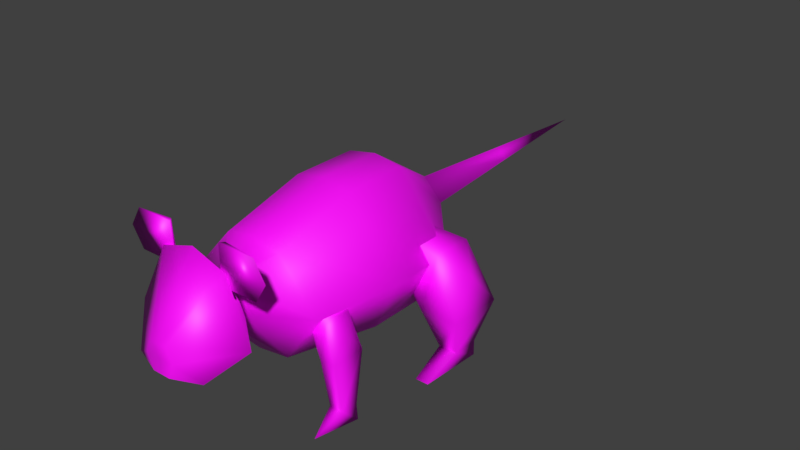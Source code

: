 # Source: rat.blend  (saved by Blender 2.90.8; exported with 4.5.12 LTS)
import bpy
from mathutils import Matrix  # noqa: F401  (used for matrix-valued properties, if any)

bpy.ops.wm.read_factory_settings(use_empty=True)
scene = bpy.context.scene
scene.name = 'Scene'

# ---- collections
col_collection_1 = bpy.data.collections.new('Collection 1'); scene.collection.children.link(col_collection_1)

# ---- images (referenced by path relative to the original .blend; pixels are not part of the script)
import os
ASSET_DIR = os.environ.get("B2B_ASSET_DIR", "")  # directory of the original .blend (textures are referenced by path, not embedded)
HERE = os.path.dirname(os.path.abspath(__file__))  # packed textures are extracted next to this script under _unpacked/

def load_image(name, relpath, width, height, colorspace="sRGB"):
    """Load a texture the original file referenced (path relative to the .blend, or extracted next to this script)."""
    p = next((c for c in (os.path.join(HERE, relpath), os.path.join(ASSET_DIR, relpath)) if relpath and os.path.exists(c)), "")
    if p:
        img = bpy.data.images.load(p, check_existing=True)
        img.name = name
    else:  # same state as the original file: an image datablock whose file is absent (Cycles renders it pink)
        img = bpy.data.images.new(name, width, height)
        img.source = "FILE"
        img.filepath = "//" + (relpath or name)
    img.colorspace_settings.name = colorspace
    return img
img_rat_png = load_image('rat.png', 'rat.png', 1024, 1024, 'sRGB')
img_pekorat_png = load_image('Pekorat.png', 'Pekorat.png', 1024, 1024, 'sRGB')

# ---- materials (node trees are filled in below, after node groups)
mat_mat_rat = bpy.data.materials.new('MAT-rat')
mat_mat_rat.alpha_threshold = 0.0
mat_mat_rat.use_transparent_shadow = False
mat_mat_rat.roughness = 0.5
mat_peko = bpy.data.materials.new('Peko')
mat_peko.use_transparent_shadow = False

# ---- material node trees
mat_mat_rat.use_nodes = True; mat_mat_rat.node_tree.nodes.clear()
_N = mat_mat_rat.node_tree.nodes; _L = mat_mat_rat.node_tree.links
n0 = _N.new('ShaderNodeBsdfPrincipled'); n0.name = 'Principled BSDF'; n0.location = (10, 300)
n0.distribution = 'GGX'
n0.subsurface_method = 'BURLEY'
n0.inputs[3].default_value = 1.45
n0.inputs[27].default_value = (0.0, 0.0, 0.0, 1.0)
n0.inputs[28].default_value = 1.0
n1 = _N.new('ShaderNodeOutputMaterial'); n1.name = 'Material Output'; n1.location = (300, 300)
n2 = _N.new('ShaderNodeTexImage'); n2.name = 'Image Texture'; n2.location = (-280, 280)
n2.image = img_rat_png
_L.new(n0.outputs[0], n1.inputs[0])
_L.new(n2.outputs[0], n0.inputs[0])
n1.is_active_output = True
mat_peko.use_nodes = True; mat_peko.node_tree.nodes.clear()
_N = mat_peko.node_tree.nodes; _L = mat_peko.node_tree.links
n0 = _N.new('ShaderNodeBsdfPrincipled'); n0.name = 'Principled BSDF'; n0.location = (10, 300)
n0.distribution = 'GGX'
n0.subsurface_method = 'BURLEY'
n0.inputs[3].default_value = 1.45
n0.inputs[27].default_value = (0.0, 0.0, 0.0, 1.0)
n0.inputs[28].default_value = 1.0
n1 = _N.new('ShaderNodeOutputMaterial'); n1.name = 'Material Output'; n1.location = (300, 300)
n2 = _N.new('ShaderNodeTexImage'); n2.name = 'Image Texture'; n2.location = (-280, 280)
n2.image = img_pekorat_png
_L.new(n0.outputs[0], n1.inputs[0])
_L.new(n2.outputs[0], n0.inputs[0])
n1.is_active_output = True

# ---- world
world_world = bpy.data.worlds.new('World'); scene.world = world_world
world_world.color = (0.05088, 0.05088, 0.05088)
world_world.use_sun_shadow = False
world_world.sun_shadow_jitter_overblur = 0.0
world_world.cycles.sampling_method = 'MANUAL'

# ---- meshes
me_geo_rat = bpy.data.meshes.new('GEO-Rat')
me_geo_rat.from_pydata([(0.1588, 0.0116, 0.914), (0.4407, 0.0116, 0.5446), (0.1588, 0.3738, 0.914), (0.4407, 0.3738, 0.5446), (0.1588, -0.4331, 0.7917), (0.3801, -0.4331, 0.5446), (0.3106, 0.0116, 0.2736), (0.3106, 0.3738, 0.2736), (0.1788, -0.4331, 0.2736), (0.1076, 0.7563, 0.5716), (0.04306, -0.6021, 0.6829), (0.111, -0.6021, 0.538), (0.04921, -0.6021, 0.4548), (0.19, -0.7595, 0.8497), (0.338, -0.78, 0.5454), (0.2008, -0.9286, 0.404), (0.04516, -0.9828, 0.5491), (0.07964, -0.9828, 0.4765), (0.05449, 1.404, 0.5793), (0.169, -0.3289, 0.5341), (0.169, -0.3289, 0.6487), (0.169, -0.2144, 0.5341), (0.169, -0.2144, 0.6487), (0.2011, 0.2532, 0.5351), (0.2011, 0.2532, 0.6696), (0.2011, 0.3877, 0.5351), (0.2011, 0.3877, 0.6696), (0.406, 0.2292, 0.2977), (0.4776, 0.2512, 0.6005), (0.406, 0.5319, 0.2977), (0.4776, 0.4792, 0.6005), (0.5604, 0.4537, 0.08031), (0.5604, 0.3074, 0.08031), (0.4598, 0.4537, 0.08031), (0.4598, 0.3074, 0.08031), (0.6142, 0.5319, 0.2977), (0.6142, 0.2292, 0.2977), (0.5857, 0.3806, 0.4733), (0.5604, 0.4537, 5.96e-08), (0.4598, 0.4537, 5.96e-08), (0.4736, 0.1086, 5.96e-08), (0.5466, 0.1086, 5.96e-08), (0.4023, -0.2687, 0.5285), (0.3803, -0.2509, 0.3479), (0.3803, -0.4315, 0.3479), (0.4023, -0.4136, 0.5285), (0.462, -0.2509, 0.3479), (0.462, -0.4315, 0.3479), (0.4442, -0.3412, 0.453), (0.3823, -0.3836, 0.08031), (0.3827, -0.2988, 0.08031), (0.454, -0.3836, 0.08031), (0.4649, -0.2988, 0.08031), (0.3714, -0.2988, 5.96e-08), (0.4717, -0.2988, 5.96e-08), (0.4211, -0.5272, 5.96e-08), (0.147, -0.7461, 0.7691), (0.3488, -0.7461, 0.7691), (0.147, -0.7461, 0.9709), (0.3488, -0.7461, 0.9709), (0.1651, -0.7252, 0.9709), (0.147, -0.7252, 0.7691), (-0.1588, 0.0116, 0.914), (-0.4407, 0.0116, 0.5446), (-0.1588, 0.3738, 0.914), (-0.4407, 0.3738, 0.5446), (1.277e-08, 0.0116, 0.944), (1.277e-08, 0.3738, 0.944), (-0.1588, -0.4331, 0.7917), (-0.3801, -0.4331, 0.5446), (1.277e-08, -0.4331, 0.8217), (-0.3106, 0.0116, 0.2736), (-0.3106, 0.3738, 0.2736), (-0.1788, -0.4331, 0.2736), (1.277e-08, 0.0116, 0.2225), (1.277e-08, 0.3738, 0.2511), (1.277e-08, -0.4331, 0.2511), (1.277e-08, 0.7563, 0.6875), (-0.1076, 0.7563, 0.5716), (1.277e-08, 2.105, 0.5871), (1.277e-08, 0.7563, 0.4866), (-0.04306, -0.6021, 0.6829), (-0.111, -0.6021, 0.538), (1.277e-08, -0.6021, 0.7091), (-0.04921, -0.6021, 0.4548), (1.277e-08, -0.6021, 0.4548), (-0.19, -0.7595, 0.8497), (-0.338, -0.78, 0.5454), (1.277e-08, -0.7595, 0.9103), (-0.2008, -0.9286, 0.404), (0.0, -0.8118, 0.3529), (-0.04516, -0.9828, 0.5491), (-0.07964, -0.9828, 0.4765), (0.0, -0.9828, 0.5491), (-0.04828, -0.9828, 0.3969), (1.277e-08, 1.404, 0.5362), (-0.05449, 1.404, 0.5793), (1.277e-08, 1.404, 0.6379), (-0.169, -0.3289, 0.5341), (-0.169, -0.3289, 0.6487), (-0.169, -0.2144, 0.5341), (-0.169, -0.2144, 0.6487), (-0.2011, 0.2532, 0.5351), (-0.2011, 0.2532, 0.6696), (-0.2011, 0.3877, 0.5351), (-0.2011, 0.3877, 0.6696), (-0.406, 0.2292, 0.2977), (-0.4776, 0.2512, 0.6005), (-0.406, 0.5319, 0.2977), (-0.4776, 0.4792, 0.6005), (-0.5604, 0.4537, 0.08031), (-0.5604, 0.3074, 0.08031), (-0.4598, 0.4537, 0.08031), (-0.4598, 0.3074, 0.08031), (-0.6142, 0.5319, 0.2977), (-0.6142, 0.2292, 0.2977), (-0.5857, 0.3806, 0.4733), (-0.5604, 0.4537, 5.96e-08), (-0.4598, 0.4537, 5.96e-08), (-0.4736, 0.1086, 5.96e-08), (-0.5466, 0.1086, 5.96e-08), (-0.4023, -0.2687, 0.5285), (-0.3803, -0.2509, 0.3479), (-0.3803, -0.4315, 0.3479), (-0.4023, -0.4136, 0.5285), (-0.462, -0.2509, 0.3479), (-0.462, -0.4315, 0.3479), (-0.4442, -0.3412, 0.453), (-0.3823, -0.3836, 0.08031), (-0.3827, -0.2988, 0.08031), (-0.454, -0.3836, 0.08031), (-0.4649, -0.2988, 0.08031), (-0.3714, -0.2988, 5.96e-08), (-0.4717, -0.2988, 5.96e-08), (-0.4211, -0.5272, 5.96e-08), (-0.147, -0.7461, 0.7691), (-0.3488, -0.7461, 0.7691), (-0.147, -0.7461, 0.9709), (-0.3488, -0.7461, 0.9709), (-0.1651, -0.7252, 0.9709), (-0.147, -0.7252, 0.7691), (0.0, -0.9828, 0.473), (0.147, -0.7461, 0.87), (0.4106, -0.7461, 0.87), (0.1561, -0.7252, 0.87), (-0.147, -0.7461, 0.87), (-0.4106, -0.7461, 0.87), (-0.1561, -0.7252, 0.87), (0.04828, -0.9828, 0.3969), (0.0, -0.9828, 0.3969)], [], [(0, 1, 3, 2), (0, 2, 67, 66), (0, 66, 70, 4), (1, 0, 4, 5), (1, 5, 8, 6), (3, 1, 6, 7), (6, 8, 76, 74), (7, 6, 74, 75), (7, 75, 80), (67, 2, 77), (3, 7, 80, 9), (2, 3, 9, 77), (4, 70, 83, 10), (76, 8, 12, 85), (5, 4, 10, 11), (8, 5, 11, 12), (10, 83, 88, 13), (12, 11, 14, 15), (11, 10, 13, 14), (85, 12, 15, 90), (90, 15, 148, 149), (13, 88, 93, 16), (15, 14, 17, 148), (14, 13, 16, 17), (18, 95, 79), (77, 9, 18, 97), (9, 80, 95, 18), (34, 33, 39), (21, 43, 44, 19), (20, 45, 42, 22), (20, 19, 44, 45), (35, 36, 32, 31), (25, 26, 30, 29), (28, 27, 36), (27, 28, 24, 23), (25, 29, 27, 23), (30, 26, 24, 28), (29, 30, 35), (35, 30, 37), (30, 28, 37), (28, 36, 37), (36, 35, 37), (29, 35, 31, 33), (27, 29, 33, 34), (36, 27, 34, 32), (33, 31, 38, 39), (38, 32, 41), (31, 32, 38), (34, 39, 40), (39, 38, 41, 40), (32, 34, 40, 41), (45, 47, 48), (43, 42, 46), (45, 44, 47), (46, 47, 51, 52), (47, 46, 48), (42, 45, 48), (46, 42, 48), (49, 50, 53), (43, 46, 52, 50), (44, 43, 50, 49), (47, 44, 49, 51), (53, 54, 55), (52, 51, 54), (50, 52, 54, 53), (51, 49, 55), (54, 51, 55), (49, 53, 55), (142, 143, 59, 58), (144, 60, 59, 143), (59, 60, 58), (56, 61, 57), (142, 144, 61, 56), (97, 18, 79), (17, 141, 149, 148), (141, 17, 16, 93), (22, 42, 43, 21), (62, 64, 65, 63), (62, 66, 67, 64), (62, 68, 70, 66), (63, 69, 68, 62), (63, 71, 73, 69), (65, 72, 71, 63), (71, 74, 76, 73), (72, 75, 74, 71), (72, 80, 75), (67, 77, 64), (65, 78, 80, 72), (64, 77, 78, 65), (68, 81, 83, 70), (76, 85, 84, 73), (69, 82, 81, 68), (73, 84, 82, 69), (81, 86, 88, 83), (84, 89, 87, 82), (82, 87, 86, 81), (85, 90, 89, 84), (90, 149, 94, 89), (86, 91, 93, 88), (89, 94, 92, 87), (87, 92, 91, 86), (96, 79, 95), (77, 97, 96, 78), (78, 96, 95, 80), (113, 118, 112), (100, 98, 123, 122), (99, 101, 121, 124), (99, 124, 123, 98), (114, 110, 111, 115), (104, 108, 109, 105), (107, 115, 106), (106, 102, 103, 107), (104, 102, 106, 108), (109, 107, 103, 105), (108, 114, 109), (114, 116, 109), (109, 116, 107), (107, 116, 115), (115, 116, 114), (108, 112, 110, 114), (106, 113, 112, 108), (115, 111, 113, 106), (112, 118, 117, 110), (117, 120, 111), (110, 117, 111), (113, 119, 118), (118, 119, 120, 117), (111, 120, 119, 113), (124, 127, 126), (122, 125, 121), (124, 126, 123), (125, 131, 130, 126), (126, 127, 125), (121, 127, 124), (125, 127, 121), (128, 132, 129), (122, 129, 131, 125), (123, 128, 129, 122), (126, 130, 128, 123), (132, 134, 133), (131, 133, 130), (129, 132, 133, 131), (130, 134, 128), (133, 134, 130), (128, 134, 132), (145, 137, 138, 146), (147, 146, 138, 139), (138, 137, 139), (135, 136, 140), (145, 135, 140, 147), (97, 79, 96), (92, 94, 149, 141), (141, 93, 91, 92), (101, 100, 122, 121), (58, 60, 144, 142), (61, 144, 143, 57), (56, 57, 143, 142), (137, 145, 147, 139), (140, 136, 146, 147), (135, 145, 146, 136), (89, 149, 15), (94, 149, 89), (149, 148, 15)])
me_geo_rat.polygons.foreach_set('use_smooth', [True] * 163)
me_geo_rat.polygons.foreach_set('material_index', [0, 0, 0, 0, 0, 0, 0, 0, 0, 0, 0, 0, 0, 0, 0, 0, 0, 0, 0, 0, 1, 1, 1, 1, 0, 0, 0, 0, 0, 0, 0, 0, 0, 0, 0, 0, 0, 0, 0, 0, 0, 0, 0, 0, 0, 0, 0, 0, 0, 0, 0, 0, 0, 0, 0, 0, 0, 0, 0, 0, 0, 0, 0, 0, 0, 0, 0, 0, 0, 0, 0, 0, 0, 0, 1, 1, 0, 0, 0, 0, 0, 0, 0, 0, 0, 0, 0, 0, 0, 0, 0, 0, 0, 0, 0, 0, 0, 1, 1, 1, 1, 0, 0, 0, 0, 0, 0, 0, 0, 0, 0, 0, 0, 0, 0, 0, 0, 0, 0, 0, 0, 0, 0, 0, 0, 0, 0, 0, 0, 0, 0, 0, 0, 0, 0, 0, 0, 0, 0, 0, 0, 0, 0, 0, 0, 0, 0, 0, 0, 0, 0, 1, 1, 0, 0, 0, 0, 0, 0, 0, 0, 0, 0])
_uv = me_geo_rat.uv_layers.new(name='UVMap')
_uv.uv.foreach_set('vector', [0.597, 0.8931, 0.6474, 0.7414, 0.7546, 0.7762, 0.7289, 0.9233, 0.597, 0.8931, 0.7289, 0.9233, 0.7305, 0.9917, 0.5706, 0.9587, 0.597, 0.8931, 0.5706, 0.9587, 0.4035, 0.834, 0.4566, 0.7842, 0.6474, 0.7414, 0.597, 0.8931, 0.4566, 0.7842, 0.5231, 0.6915, 0.6474, 0.7414, 0.5231, 0.6915, 0.5272, 0.5857, 0.6792, 0.641, 0.7546, 0.7762, 0.6474, 0.7414, 0.6792, 0.641, 0.7886, 0.6917, 0.6792, 0.641, 0.5272, 0.5857, 0.5082, 0.512, 0.7133, 0.512, 0.7886, 0.6917, 0.6792, 0.641, 0.7133, 0.512, 0.8727, 0.589, 0.7886, 0.6917, 0.8727, 0.589, 0.9905, 0.7878, 0.7305, 0.9917, 0.7289, 0.9233, 0.9388, 0.9207, 0.7546, 0.7762, 0.7886, 0.6917, 0.9905, 0.7878, 0.9468, 0.8408, 0.7289, 0.9233, 0.7546, 0.7762, 0.9468, 0.8408, 0.9388, 0.9207, 0.4566, 0.7842, 0.4035, 0.834, 0.3506, 0.7452, 0.368, 0.7263, 0.5082, 0.512, 0.5272, 0.5857, 0.4071, 0.5986, 0.3949, 0.5775, 0.5231, 0.6915, 0.4566, 0.7842, 0.368, 0.7263, 0.4014, 0.6505, 0.5272, 0.5857, 0.5231, 0.6915, 0.4014, 0.6505, 0.4071, 0.5986, 0.3644, 0.8419, 0.3784, 0.8658, 0.2969, 0.9802, 0.2604, 0.9044, 0.3068, 0.6892, 0.3339, 0.7493, 0.2147, 0.8188, 0.1801, 0.7559, 0.3339, 0.7493, 0.3644, 0.8419, 0.2604, 0.9044, 0.2147, 0.8188, 0.3068, 0.6575, 0.3068, 0.6892, 0.1801, 0.7559, 0.1503, 0.6575, 0.5926, 0.5064, 0.6848, 0.5075, 0.6154, 0.5216, 0.5926, 0.5216, 0.6872, 0.7892, 0.596, 0.8023, 0.5951, 0.5989, 0.6164, 0.5989, 0.6848, 0.5075, 0.6994, 0.5962, 0.6327, 0.5461, 0.6154, 0.5216, 0.6994, 0.5962, 0.6872, 0.7892, 0.6164, 0.5989, 0.6327, 0.5461, 0.6919, 0.4473, 0.6965, 0.4209, 0.9614, 0.4788, 0.4399, 0.4788, 0.4431, 0.418, 0.6919, 0.4473, 0.6902, 0.4781, 0.4431, 0.418, 0.4522, 0.366, 0.6965, 0.4209, 0.6919, 0.4473, 0.3846, 0.434, 0.328, 0.3866, 0.3547, 0.3587, 0.4001, 0.344, 0.3654, 0.2448, 0.4214, 0.2209, 0.438, 0.325, 0.4834, 0.3384, 0.4638, 0.2534, 0.5015, 0.25, 0.53, 0.3352, 0.4834, 0.3384, 0.438, 0.325, 0.4214, 0.2209, 0.4638, 0.2534, 0.2162, 0.4064, 0.1662, 0.3576, 0.2387, 0.2873, 0.2926, 0.3478, 0.1554, 0.5593, 0.09478, 0.5326, 0.1641, 0.4521, 0.242, 0.4554, 0.1215, 0.4217, 0.1058, 0.3266, 0.1662, 0.3576, 0.1058, 0.3266, 0.1215, 0.4217, 0.04938, 0.4898, 0.02524, 0.4339, 0.1554, 0.5593, 0.242, 0.4554, 0.3301, 0.5518, 0.1881, 0.6177, 0.1641, 0.4521, 0.09478, 0.5326, 0.04938, 0.4898, 0.1215, 0.4217, 0.242, 0.4554, 0.1641, 0.4521, 0.2162, 0.4064, 0.2162, 0.4064, 0.1641, 0.4521, 0.1679, 0.4112, 0.1641, 0.4521, 0.1215, 0.4217, 0.1679, 0.4112, 0.1215, 0.4217, 0.1662, 0.3576, 0.1679, 0.4112, 0.1662, 0.3576, 0.2162, 0.4064, 0.1679, 0.4112, 0.242, 0.4554, 0.2162, 0.4064, 0.2926, 0.3478, 0.328, 0.3866, 0.3301, 0.5518, 0.242, 0.4554, 0.328, 0.3866, 0.3846, 0.434, 0.1662, 0.3576, 0.1058, 0.3266, 0.1825, 0.2675, 0.2387, 0.2873, 0.328, 0.3866, 0.2926, 0.3478, 0.3215, 0.3248, 0.3547, 0.3587, 0.3215, 0.3248, 0.2387, 0.2873, 0.2239, 0.1651, 0.2926, 0.3478, 0.2387, 0.2873, 0.3215, 0.3248, 0.1825, 0.2675, 0.1175, 0.3138, 0.1891, 0.1651, 0.1825, 0.0002061, 0.2305, 0.0002061, 0.2239, 0.1651, 0.1891, 0.1651, 0.2387, 0.2873, 0.1825, 0.2675, 0.1891, 0.1651, 0.2239, 0.1651, 0.4638, 0.2534, 0.4456, 0.2068, 0.4778, 0.2287, 0.5308, 0.1937, 0.5015, 0.25, 0.4988, 0.1931, 0.4638, 0.2534, 0.4214, 0.2209, 0.4456, 0.2068, 0.4988, 0.1931, 0.4456, 0.2068, 0.4129, 0.08453, 0.4609, 0.08044, 0.4456, 0.2068, 0.4988, 0.1931, 0.4778, 0.2287, 0.5015, 0.25, 0.4638, 0.2534, 0.4778, 0.2287, 0.4988, 0.1931, 0.5015, 0.25, 0.4778, 0.2287, 0.3758, 0.1017, 0.3419, 0.1344, 0.318, 0.1176, 0.5308, 0.1937, 0.4988, 0.1931, 0.4609, 0.08044, 0.4994, 0.07708, 0.4214, 0.2209, 0.3654, 0.2448, 0.3419, 0.1344, 0.3758, 0.1017, 0.4456, 0.2068, 0.4214, 0.2209, 0.3758, 0.1017, 0.4129, 0.08453, 0.1182, 0.0667, 0.1182, 0.1054, 0.03016, 0.08587, 0.4609, 0.08044, 0.4129, 0.08453, 0.4598, 0.04585, 0.4994, 0.07708, 0.4609, 0.08044, 0.4598, 0.04585, 0.5019, 0.04305, 0.4129, 0.08453, 0.3758, 0.1017, 0.3569, 0.01866, 0.4598, 0.04585, 0.4129, 0.08453, 0.3569, 0.01866, 0.3758, 0.1017, 0.318, 0.1176, 0.3569, 0.01866, 0.7774, 0.3567, 0.8654, 0.3567, 0.8654, 0.4007, 0.7774, 0.4007, 0.9297, 0.3606, 0.9265, 0.3864, 0.8654, 0.4007, 0.8654, 0.3567, 0.8654, 0.4007, 0.9265, 0.3864, 0.9368, 0.3921, 0.9392, 0.3293, 0.9329, 0.3347, 0.8654, 0.3127, 0.938, 0.3607, 0.9297, 0.3606, 0.9329, 0.3347, 0.9392, 0.3293, 0.6902, 0.4781, 0.6919, 0.4473, 0.9614, 0.4788, 0.6327, 0.5461, 0.5951, 0.5435, 0.5926, 0.5216, 0.6154, 0.5216, 0.5951, 0.5435, 0.6327, 0.5461, 0.6164, 0.5989, 0.5951, 0.5989, 0.53, 0.3352, 0.5015, 0.25, 0.5308, 0.1937, 0.5616, 0.3015, 0.597, 0.8931, 0.7289, 0.9233, 0.7546, 0.7762, 0.6474, 0.7414, 0.597, 0.8931, 0.5706, 0.9587, 0.7305, 0.9917, 0.7289, 0.9233, 0.597, 0.8931, 0.4566, 0.7842, 0.4035, 0.834, 0.5706, 0.9587, 0.6474, 0.7414, 0.5231, 0.6915, 0.4566, 0.7842, 0.597, 0.8931, 0.6474, 0.7414, 0.6792, 0.641, 0.5272, 0.5857, 0.5231, 0.6915, 0.7546, 0.7762, 0.7886, 0.6917, 0.6792, 0.641, 0.6474, 0.7414, 0.6792, 0.641, 0.7133, 0.512, 0.5082, 0.512, 0.5272, 0.5857, 0.7886, 0.6917, 0.8727, 0.589, 0.7133, 0.512, 0.6792, 0.641, 0.7886, 0.6917, 0.9905, 0.7878, 0.8727, 0.589, 0.7305, 0.9917, 0.9388, 0.9207, 0.7289, 0.9233, 0.7546, 0.7762, 0.9468, 0.8408, 0.9905, 0.7878, 0.7886, 0.6917, 0.7289, 0.9233, 0.9388, 0.9207, 0.9468, 0.8408, 0.7546, 0.7762, 0.4566, 0.7842, 0.368, 0.7263, 0.3506, 0.7452, 0.4035, 0.834, 0.5082, 0.512, 0.3949, 0.5775, 0.4071, 0.5986, 0.5272, 0.5857, 0.5231, 0.6915, 0.4014, 0.6505, 0.368, 0.7263, 0.4566, 0.7842, 0.5272, 0.5857, 0.4071, 0.5986, 0.4014, 0.6505, 0.5231, 0.6915, 0.3644, 0.8419, 0.2604, 0.9044, 0.2969, 0.9802, 0.3784, 0.8658, 0.3068, 0.6892, 0.1801, 0.7559, 0.2147, 0.8188, 0.3339, 0.7493, 0.3339, 0.7493, 0.2147, 0.8188, 0.2604, 0.9044, 0.3644, 0.8419, 0.3068, 0.6575, 0.1503, 0.6575, 0.1801, 0.7559, 0.3068, 0.6892, 0.5926, 0.5064, 0.5926, 0.5216, 0.5699, 0.5216, 0.5105, 0.5345, 0.5197, 0.766, 0.5738, 0.5989, 0.5951, 0.5989, 0.596, 0.8023, 0.5105, 0.5345, 0.5699, 0.5216, 0.5576, 0.5461, 0.4825, 0.6399, 0.4825, 0.6399, 0.5576, 0.5461, 0.5738, 0.5989, 0.5197, 0.766, 0.6919, 0.4473, 0.9614, 0.4788, 0.6965, 0.4209, 0.4399, 0.4788, 0.6902, 0.4781, 0.6919, 0.4473, 0.4431, 0.418, 0.4431, 0.418, 0.6919, 0.4473, 0.6965, 0.4209, 0.4522, 0.366, 0.3846, 0.434, 0.3547, 0.3587, 0.328, 0.3866, 0.4001, 0.344, 0.438, 0.325, 0.4214, 0.2209, 0.3654, 0.2448, 0.4834, 0.3384, 0.53, 0.3352, 0.5015, 0.25, 0.4638, 0.2534, 0.4834, 0.3384, 0.4638, 0.2534, 0.4214, 0.2209, 0.438, 0.325, 0.2162, 0.4064, 0.2926, 0.3478, 0.2387, 0.2873, 0.1662, 0.3576, 0.1554, 0.5593, 0.242, 0.4554, 0.1641, 0.4521, 0.09478, 0.5326, 0.1215, 0.4217, 0.1662, 0.3576, 0.1058, 0.3266, 0.1058, 0.3266, 0.02524, 0.4339, 0.04938, 0.4898, 0.1215, 0.4217, 0.1554, 0.5593, 0.1881, 0.6177, 0.3301, 0.5518, 0.242, 0.4554, 0.1641, 0.4521, 0.1215, 0.4217, 0.04938, 0.4898, 0.09478, 0.5326, 0.242, 0.4554, 0.2162, 0.4064, 0.1641, 0.4521, 0.2162, 0.4064, 0.1679, 0.4112, 0.1641, 0.4521, 0.1641, 0.4521, 0.1679, 0.4112, 0.1215, 0.4217, 0.1215, 0.4217, 0.1679, 0.4112, 0.1662, 0.3576, 0.1662, 0.3576, 0.1679, 0.4112, 0.2162, 0.4064, 0.242, 0.4554, 0.328, 0.3866, 0.2926, 0.3478, 0.2162, 0.4064, 0.3301, 0.5518, 0.3846, 0.434, 0.328, 0.3866, 0.242, 0.4554, 0.1662, 0.3576, 0.2387, 0.2873, 0.1825, 0.2675, 0.1058, 0.3266, 0.328, 0.3866, 0.3547, 0.3587, 0.3215, 0.3248, 0.2926, 0.3478, 0.3215, 0.3248, 0.2239, 0.1651, 0.2387, 0.2873, 0.2926, 0.3478, 0.3215, 0.3248, 0.2387, 0.2873, 0.1825, 0.2675, 0.1891, 0.1651, 0.1175, 0.3138, 0.1825, 0.0002061, 0.1891, 0.1651, 0.2239, 0.1651, 0.2305, 0.0002061, 0.2387, 0.2873, 0.2239, 0.1651, 0.1891, 0.1651, 0.1825, 0.2675, 0.4638, 0.2534, 0.4778, 0.2287, 0.4456, 0.2068, 0.5308, 0.1937, 0.4988, 0.1931, 0.5015, 0.25, 0.4638, 0.2534, 0.4456, 0.2068, 0.4214, 0.2209, 0.4988, 0.1931, 0.4609, 0.08044, 0.4129, 0.08453, 0.4456, 0.2068, 0.4456, 0.2068, 0.4778, 0.2287, 0.4988, 0.1931, 0.5015, 0.25, 0.4778, 0.2287, 0.4638, 0.2534, 0.4988, 0.1931, 0.4778, 0.2287, 0.5015, 0.25, 0.3758, 0.1017, 0.318, 0.1176, 0.3419, 0.1344, 0.5308, 0.1937, 0.4994, 0.07708, 0.4609, 0.08044, 0.4988, 0.1931, 0.4214, 0.2209, 0.3758, 0.1017, 0.3419, 0.1344, 0.3654, 0.2448, 0.4456, 0.2068, 0.4129, 0.08453, 0.3758, 0.1017, 0.4214, 0.2209, 0.1182, 0.0667, 0.03016, 0.08587, 0.1182, 0.1054, 0.4609, 0.08044, 0.4598, 0.04585, 0.4129, 0.08453, 0.4994, 0.07708, 0.5019, 0.04305, 0.4598, 0.04585, 0.4609, 0.08044, 0.4129, 0.08453, 0.3569, 0.01866, 0.3758, 0.1017, 0.4598, 0.04585, 0.3569, 0.01866, 0.4129, 0.08453, 0.3758, 0.1017, 0.3569, 0.01866, 0.318, 0.1176, 0.7774, 0.3567, 0.7774, 0.4007, 0.8654, 0.4007, 0.8654, 0.3567, 0.9297, 0.3606, 0.8654, 0.3567, 0.8654, 0.4007, 0.9265, 0.3864, 0.8654, 0.4007, 0.9368, 0.3921, 0.9265, 0.3864, 0.9392, 0.3293, 0.8654, 0.3127, 0.9329, 0.3347, 0.938, 0.3607, 0.9392, 0.3293, 0.9329, 0.3347, 0.9297, 0.3606, 0.6902, 0.4781, 0.9614, 0.4788, 0.6919, 0.4473, 0.5576, 0.5461, 0.5699, 0.5216, 0.5926, 0.5216, 0.5951, 0.5435, 0.5951, 0.5435, 0.5951, 0.5989, 0.5738, 0.5989, 0.5576, 0.5461, 0.53, 0.3352, 0.5616, 0.3015, 0.5308, 0.1937, 0.5015, 0.25, 0.9368, 0.3921, 0.9265, 0.3864, 0.9297, 0.3606, 0.938, 0.3607, 0.9329, 0.3347, 0.9297, 0.3606, 0.8654, 0.3567, 0.8654, 0.3127, 0.7774, 0.3127, 0.8654, 0.3127, 0.8654, 0.3567, 0.7774, 0.3567, 0.9368, 0.3921, 0.938, 0.3607, 0.9297, 0.3606, 0.9265, 0.3864, 0.9329, 0.3347, 0.8654, 0.3127, 0.8654, 0.3567, 0.9297, 0.3606, 0.7774, 0.3127, 0.7774, 0.3567, 0.8654, 0.3567, 0.8654, 0.3127, 0.7908, 0.0735, 0.9732, 0.147, 0.7908, 0.2206, 0.9732, 0.1305, 0.9732, 0.147, 0.7908, 0.0735, 0.9732, 0.147, 0.9732, 0.1636, 0.7908, 0.2206])
me_geo_rat.materials.append(mat_mat_rat)
me_geo_rat.materials.append(mat_peko)
me_geo_rat.use_remesh_preserve_volume = False
me_geo_rat.use_remesh_preserve_attributes = False
me_geo_rat.use_mirror_x = True
me_geo_rat.update()

# ---- objects
ob_rat = bpy.data.objects.new('Rat', me_geo_rat)

# ---- transforms, parenting, visibility, modifiers, constraints
ob_rat.location = (0.0, 0.0, 0.0)
ob_rat.lineart.crease_threshold = 0.0
ob_rat.use_mesh_mirror_x = True
_vg = ob_rat.vertex_groups.new(name='spine')
for _i, _w in zip([0, 1, 2, 3, 4, 5, 6, 7, 8, 9, 24, 26, 62, 63, 64, 65, 66, 67, 68, 69, 70, 71, 72, 73, 74, 75, 76, 77, 78, 80, 103, 105], [0.8027, 0.6712, 0.964, 0.4998, 0.08176, 0.2747, 0.675, 0.1927, 0.3093, 0.0, 0.6194, 0.004133, 0.8027, 0.6712, 0.964, 0.4998, 0.8202, 0.9982, 0.08176, 0.2747, 0.06099, 0.675, 0.1927, 0.3093, 0.6892, 0.1066, 0.3058, 0.0, 0.0, 0.0, 0.6194, 0.004133]): _vg.add([_i], _w, 'REPLACE')
_vg = ob_rat.vertex_groups.new(name='neck')
for _i, _w in zip([0, 1, 2, 4, 5, 6, 8, 10, 11, 12, 13, 14, 15, 21, 23, 24, 26, 43, 44, 49, 50, 51, 52, 53, 54, 55, 56, 57, 58, 59, 60, 61, 62, 63, 64, 66, 67, 68, 69, 70, 71, 73, 74, 76, 81, 82, 83, 84, 85, 86, 87, 88, 89, 90, 100, 102, 103, 105, 122, 123, 128, 129, 130, 131, 132, 133, 134, 135, 136, 137, 138, 139, 140], [0.07692, 0.08206, 0.0, 0.8695, 0.4545, 0.0371, 0.1324, 0.8701, 0.5083, 0.4856, 0.0, 0.0, 0.0, 0.0, 0.0, 0.0, 0.0, 0.0, 0.0, 0.0, 0.0, 0.0, 0.0, 0.0, 0.0, 0.0, 0.0, 0.0, 0.0, 0.0, 0.0, 0.0, 0.07692, 0.08206, 0.0, 0.07354, 0.0, 0.8695, 0.4545, 0.9089, 0.0371, 0.1324, 0.02038, 0.3335, 0.8701, 0.5083, 0.8724, 0.4856, 0.489, 0.0, 0.0, 0.0, 0.0, 0.0, 0.0, 0.0, 0.0, 0.0, 0.0, 0.0, 0.0, 0.0, 0.0, 0.0, 0.0, 0.0, 0.0, 0.0, 0.0, 0.0, 0.0, 0.0, 0.0]): _vg.add([_i], _w, 'REPLACE')
_vg = ob_rat.vertex_groups.new(name='head')
for _i, _w in zip([1, 4, 5, 6, 8, 10, 11, 12, 13, 14, 15, 16, 17, 20, 21, 22, 24, 28, 42, 43, 44, 45, 47, 48, 56, 57, 58, 59, 60, 61, 63, 68, 69, 71, 73, 74, 76, 81, 82, 83, 84, 85, 86, 87, 88, 89, 90, 91, 92, 93, 99, 100, 101, 103, 107, 121, 122, 123, 124, 126, 127, 135, 136, 137, 138, 139, 140, 141, 142, 143, 144, 145, 146, 147, 148], [0.007477, 0.01332, 0.0, 0.0, 0.0, 0.1255, 0.4823, 0.5018, 1.0, 1.0, 1.0, 0.9981, 0.997, 0.0, 0.0, 0.0, 0.0, 0.0, 0.0, 0.0, 0.0, 0.0, 0.0, 0.0, 1.0, 1.0, 1.0, 1.0, 1.0, 1.0, 0.007477, 0.01332, 0.0, 0.0, 0.0, 0.0, 0.0, 0.1255, 0.4823, 0.1219, 0.5018, 0.5025, 1.0, 1.0, 1.0, 1.0, 1.0, 0.9981, 0.997, 0.999, 0.0, 0.0, 0.0, 0.0, 0.0, 0.0, 0.0, 0.0, 0.0, 0.0, 0.0, 1.0, 1.0, 1.0, 1.0, 1.0, 1.0, 0.9979, 1.0, 1.0, 1.0, 1.0, 1.0, 1.0, 0.9963]): _vg.add([_i], _w, 'REPLACE')
_vg = ob_rat.vertex_groups.new(name='base.001_L')
for _i, _w in zip([19, 20, 21, 22, 42, 43, 44, 45, 46, 47, 48], [0.9865, 1.027, 0.9486, 1.03, 0.881, 0.08491, 0.06771, 0.8463, 0.09136, 0.06921, 0.8472]): _vg.add([_i], _w, 'REPLACE')
_vg = ob_rat.vertex_groups.new(name='base.001_L.001')
for _i, _w in zip([21, 42, 43, 44, 45, 46, 47, 48, 49, 50, 51, 52, 53, 54, 55], [0.05141, 0.119, 0.9151, 0.9323, 0.1537, 0.9086, 0.9308, 0.1528, 0.9991, 0.9984, 0.9991, 0.9978, 0.9997, 0.9996, 0.9995]): _vg.add([_i], _w, 'REPLACE')
_vg = ob_rat.vertex_groups.new(name='base.001_R')
for _i, _w in zip([98, 99, 100, 101, 121, 122, 123, 124, 125, 126, 127], [0.9865, 1.027, 0.9486, 1.03, 0.881, 0.08491, 0.06771, 0.8463, 0.09136, 0.06921, 0.8472]): _vg.add([_i], _w, 'REPLACE')
_vg = ob_rat.vertex_groups.new(name='base.001_R.001')
for _i, _w in zip([100, 121, 122, 123, 124, 125, 126, 127, 128, 129, 130, 131, 132, 133, 134], [0.05141, 0.119, 0.9151, 0.9323, 0.1537, 0.9086, 0.9308, 0.1528, 0.9991, 0.9984, 0.9991, 0.9978, 0.9997, 0.9996, 0.9995]): _vg.add([_i], _w, 'REPLACE')
_vg = ob_rat.vertex_groups.new(name='tailbone')
for _i, _w in zip([0, 1, 2, 5, 7, 9, 20, 22, 24, 25, 26, 42, 46, 48, 49, 50, 51, 52, 53, 54, 62, 63, 64, 66, 67, 69, 72, 75, 77, 78, 80, 99, 101, 103, 104, 105, 121, 125, 127, 128, 129, 130, 131, 132, 133], [0.0, 0.0, 0.06861, 0.0, 0.1035, 0.9707, 0.0, 0.0, 0.0, 0.0, 0.0, 0.0, 0.0, 0.0, 0.0, 0.0, 0.0, 0.0, 0.0, 0.0, 0.0, 0.0, 0.06861, 0.0, 0.0, 0.0, 0.1035, 0.09071, 0.9739, 0.9707, 0.9837, 0.0, 0.0, 0.0, 0.0, 0.0, 0.0, 0.0, 0.0, 0.0, 0.0, 0.0, 0.0, 0.0, 0.0]): _vg.add([_i], _w, 'REPLACE')
_vg = ob_rat.vertex_groups.new(name='tail')
for _i, _w in zip([1, 2, 3, 7, 9, 18, 24, 25, 26, 27, 28, 29, 30, 31, 32, 33, 34, 35, 36, 37, 41, 42, 43, 44, 46, 47, 48, 63, 64, 65, 67, 72, 77, 78, 79, 80, 95, 96, 97, 103, 104, 105, 106, 107, 108, 109, 110, 111, 112, 113, 114, 115, 116, 120, 121, 122, 123, 125, 126, 127], [0.0, 0.0, 0.0, 0.0, 0.5946, 0.9974, 0.0, 0.0, 0.0, 0.0, 0.0, 0.0, 0.0, 0.0, 0.0, 0.0, 0.0, 0.0, 0.0, 0.0, 0.0, 0.0, 0.0, 0.0, 0.0, 0.0, 0.0, 0.0, 0.0, 0.0, 0.0, 0.0, 0.6482, 0.5946, 0.9976, 0.6567, 0.9982, 0.9974, 0.9973, 0.0, 0.0, 0.0, 0.0, 0.0, 0.0, 0.0, 0.0, 0.0, 0.0, 0.0, 0.0, 0.0, 0.0, 0.0, 0.0, 0.0, 0.0, 0.0, 0.0, 0.0]): _vg.add([_i], _w, 'REPLACE')
_vg = ob_rat.vertex_groups.new(name='base_L')
for _i, _w in zip([0, 1, 2, 3, 4, 5, 6, 7, 8, 9, 20, 23, 24, 25, 26, 27, 28, 29, 30, 35, 36, 37, 42, 45, 62, 63, 64, 65, 66, 67, 69, 70, 71, 72, 73, 74, 75, 76, 77, 78, 80, 98, 99, 103, 104, 105, 113, 116, 119, 120, 124, 127], [0.0, 0.0, 0.0, 0.0, 0.0, 0.0, 0.0, 0.0, 0.0, 0.0, 0.0, 0.9256, 1.003, 0.9834, 0.5278, 0.08832, 0.8518, 0.0855, 0.8455, 0.01957, 0.0223, 0.1416, 0.0, 0.0, 0.0, 0.0, 0.0, 0.0, 0.0, 0.0, 0.0, 0.0, 0.0, 0.0, 0.0, 0.0, 0.0, 0.0, 0.0, 0.0, 0.0, 0.0, 0.0, 0.0, 0.0, 0.0, 0.0, 0.0, 0.0, 0.0, 0.0, 0.0]): _vg.add([_i], _w, 'REPLACE')
_vg = ob_rat.vertex_groups.new(name='base_L.001')
for _i, _w in zip([2, 9, 23, 27, 28, 29, 30, 31, 32, 33, 34, 35, 36, 37, 38, 39, 40, 41, 62, 63, 64, 67, 77], [0.0, 0.0, 0.07437, 0.9117, 0.1482, 0.9145, 0.1545, 0.9967, 0.9984, 0.9944, 0.9972, 0.9652, 0.9639, 0.8584, 0.9989, 0.9983, 0.9984, 0.9985, 0.0, 0.0, 0.0, 0.0, 0.0]): _vg.add([_i], _w, 'REPLACE')
_vg = ob_rat.vertex_groups.new(name='base_R')
for _i, _w in zip([0, 1, 2, 3, 5, 6, 7, 8, 9, 19, 20, 24, 25, 26, 34, 37, 40, 41, 45, 48, 62, 63, 64, 65, 66, 67, 68, 69, 70, 71, 72, 73, 74, 75, 76, 77, 78, 80, 99, 102, 103, 104, 105, 106, 107, 108, 109, 114, 115, 116, 121, 124], [0.0, 0.0, 0.0, 0.0, 0.0, 0.0, 0.0, 0.0, 0.0, 0.0, 0.0, 0.0, 0.0, 0.0, 0.0, 0.0, 0.0, 0.0, 0.0, 0.0, 0.0, 0.0, 0.0, 0.0, 0.0, 0.0, 0.0, 0.0, 0.0, 0.0, 0.0, 0.0, 0.0, 0.0, 0.0, 0.0, 0.0, 0.0, 0.0, 0.9256, 1.003, 0.9834, 0.5278, 0.08832, 0.8518, 0.0855, 0.8455, 0.01957, 0.0223, 0.1416, 0.0, 0.0]): _vg.add([_i], _w, 'REPLACE')
_vg = ob_rat.vertex_groups.new(name='base_R.001')
for _i, _w in zip([0, 1, 2, 64, 67, 77, 78, 102, 106, 107, 108, 109, 110, 111, 112, 113, 114, 115, 116, 117, 118, 119, 120], [0.0, 0.0, 0.0, 0.0, 0.0, 0.0, 0.0, 0.07437, 0.9117, 0.1482, 0.9145, 0.1545, 0.9967, 0.9984, 0.9944, 0.9972, 0.9652, 0.9639, 0.8584, 0.9989, 0.9983, 0.9984, 0.9985]): _vg.add([_i], _w, 'REPLACE')
_vg = ob_rat.vertex_groups.new(name='mouth')
_vg.add([94, 149], 1.0, 'REPLACE')
_m = ob_rat.modifiers.new('Armature', 'ARMATURE')

# ---- collection membership
col_collection_1.objects.link(ob_rat)

# ---- scene / render settings (as saved in the file)
scene.frame_start = 0; scene.frame_end = 15; scene.frame_set(0)
scene.render.engine = 'BLENDER_EEVEE_NEXT'
scene.render.resolution_percentage = 25
scene.render.dither_intensity = 0.0
scene.cycles.use_denoising = False
scene.cycles.samples = 128
scene.cycles.sampling_pattern = 'TABULATED_SOBOL'
scene.cycles.use_adaptive_sampling = False
scene.cycles.use_light_tree = False
scene.cycles.blur_glossy = 0.0
scene.cycles.sample_clamp_indirect = 0.0
scene.view_settings.view_transform = 'Standard'
bpy.context.view_layer.update()

# ---- added for rendering (the .blend has no active camera and no usable light): camera, sun
cam_auto = bpy.data.cameras.new('AutoCamera')
cam_auto.lens = 50.0
cam_auto.sensor_width = 36.0
cam_auto.clip_end = 1000.0
ob_auto_camera = bpy.data.objects.new('AutoCamera', cam_auto)
scene.collection.objects.link(ob_auto_camera)
ob_auto_camera.location = (3.20346, -3.28286, 3.04821)
ob_auto_camera.rotation_euler = (1.09748, -7.21219e-08, 0.694738)
scene.camera = ob_auto_camera
light_auto_sun = bpy.data.lights.new('AutoSun', 'SUN')
light_auto_sun.energy = 3.0
light_auto_sun.angle = 0.0523599
ob_auto_sun = bpy.data.objects.new('AutoSun', light_auto_sun)
scene.collection.objects.link(ob_auto_sun)
ob_auto_sun.rotation_euler = (0.872665, 0.174533, 0.523599)
bpy.context.view_layer.update()
